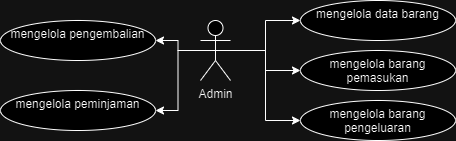

The diagram above was exported from draw.io. Its source (the exported page's mxGraphModel, read from the mxfile embedded in the PNG):
<mxGraphModel dx="880" dy="468" grid="1" gridSize="10" guides="1" tooltips="1" connect="1" arrows="1" fold="1" page="1" pageScale="1" pageWidth="850" pageHeight="1100" math="0" shadow="0">
  <root>
    <mxCell id="0" />
    <mxCell id="1" parent="0" />
    <mxCell id="Fx4Vx9H_9xNd1dz2pJt7-6" value="" style="edgeStyle=orthogonalEdgeStyle;rounded=0;orthogonalLoop=1;jettySize=auto;html=1;" edge="1" parent="1" source="Fx4Vx9H_9xNd1dz2pJt7-1" target="Fx4Vx9H_9xNd1dz2pJt7-5">
      <mxGeometry relative="1" as="geometry" />
    </mxCell>
    <mxCell id="Fx4Vx9H_9xNd1dz2pJt7-8" style="edgeStyle=orthogonalEdgeStyle;rounded=0;orthogonalLoop=1;jettySize=auto;html=1;entryX=0;entryY=0.5;entryDx=0;entryDy=0;" edge="1" parent="1" source="Fx4Vx9H_9xNd1dz2pJt7-1" target="Fx4Vx9H_9xNd1dz2pJt7-7">
      <mxGeometry relative="1" as="geometry" />
    </mxCell>
    <mxCell id="Fx4Vx9H_9xNd1dz2pJt7-10" style="edgeStyle=orthogonalEdgeStyle;rounded=0;orthogonalLoop=1;jettySize=auto;html=1;exitX=0.5;exitY=0.5;exitDx=0;exitDy=0;exitPerimeter=0;entryX=0;entryY=0.5;entryDx=0;entryDy=0;" edge="1" parent="1" source="Fx4Vx9H_9xNd1dz2pJt7-1" target="Fx4Vx9H_9xNd1dz2pJt7-9">
      <mxGeometry relative="1" as="geometry" />
    </mxCell>
    <mxCell id="Fx4Vx9H_9xNd1dz2pJt7-12" style="edgeStyle=orthogonalEdgeStyle;rounded=0;orthogonalLoop=1;jettySize=auto;html=1;exitX=0.5;exitY=0.5;exitDx=0;exitDy=0;exitPerimeter=0;entryX=1;entryY=0.5;entryDx=0;entryDy=0;" edge="1" parent="1" source="Fx4Vx9H_9xNd1dz2pJt7-1" target="Fx4Vx9H_9xNd1dz2pJt7-11">
      <mxGeometry relative="1" as="geometry" />
    </mxCell>
    <mxCell id="Fx4Vx9H_9xNd1dz2pJt7-14" style="edgeStyle=orthogonalEdgeStyle;rounded=0;orthogonalLoop=1;jettySize=auto;html=1;exitX=0.5;exitY=0.5;exitDx=0;exitDy=0;exitPerimeter=0;entryX=1;entryY=0.5;entryDx=0;entryDy=0;" edge="1" parent="1" source="Fx4Vx9H_9xNd1dz2pJt7-1" target="Fx4Vx9H_9xNd1dz2pJt7-13">
      <mxGeometry relative="1" as="geometry" />
    </mxCell>
    <mxCell id="Fx4Vx9H_9xNd1dz2pJt7-1" value="Admin" style="shape=umlActor;verticalLabelPosition=bottom;verticalAlign=top;html=1;outlineConnect=0;" vertex="1" parent="1">
      <mxGeometry x="260" y="310" width="30" height="60" as="geometry" />
    </mxCell>
    <mxCell id="Fx4Vx9H_9xNd1dz2pJt7-5" value="mengelola data barang" style="ellipse;whiteSpace=wrap;html=1;verticalAlign=top;" vertex="1" parent="1">
      <mxGeometry x="360" y="290" width="155" height="40" as="geometry" />
    </mxCell>
    <mxCell id="Fx4Vx9H_9xNd1dz2pJt7-7" value="mengelola barang pemasukan" style="ellipse;whiteSpace=wrap;html=1;verticalAlign=top;" vertex="1" parent="1">
      <mxGeometry x="360" y="340" width="155" height="40" as="geometry" />
    </mxCell>
    <mxCell id="Fx4Vx9H_9xNd1dz2pJt7-9" value="mengelola barang pengeluaran" style="ellipse;whiteSpace=wrap;html=1;verticalAlign=top;" vertex="1" parent="1">
      <mxGeometry x="360" y="390" width="155" height="40" as="geometry" />
    </mxCell>
    <mxCell id="Fx4Vx9H_9xNd1dz2pJt7-11" value="mengelola peminjaman" style="ellipse;whiteSpace=wrap;html=1;verticalAlign=top;" vertex="1" parent="1">
      <mxGeometry x="60" y="380" width="155" height="40" as="geometry" />
    </mxCell>
    <mxCell id="Fx4Vx9H_9xNd1dz2pJt7-13" value="mengelola pengembalian" style="ellipse;whiteSpace=wrap;html=1;verticalAlign=top;" vertex="1" parent="1">
      <mxGeometry x="60" y="310" width="155" height="40" as="geometry" />
    </mxCell>
  </root>
</mxGraphModel>